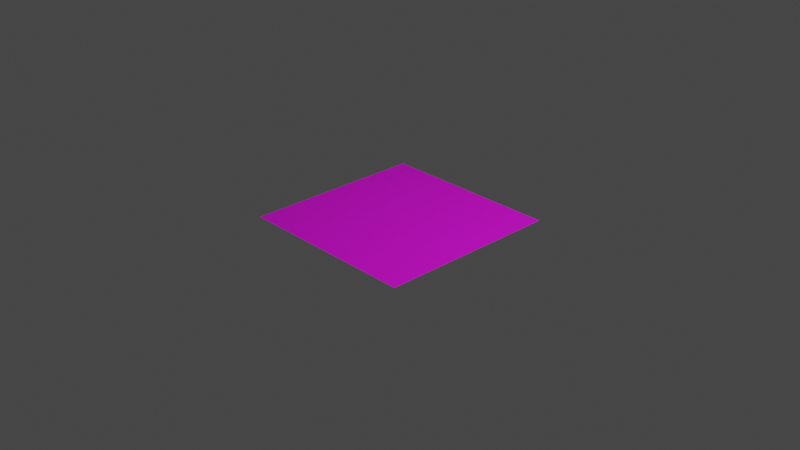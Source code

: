 # Source: character-default-uv.blend  (saved by Blender 3.1.7; exported with 4.5.12 LTS)
import bpy
from mathutils import Matrix  # noqa: F401  (used for matrix-valued properties, if any)

bpy.ops.wm.read_factory_settings(use_empty=True)
scene = bpy.context.scene
scene.name = 'Scene'

# ---- collections
col_collection = bpy.data.collections.new('Collection'); scene.collection.children.link(col_collection)

# ---- images (referenced by path relative to the original .blend; pixels are not part of the script)
import os
ASSET_DIR = os.environ.get("B2B_ASSET_DIR", "")  # directory of the original .blend (textures are referenced by path, not embedded)
HERE = os.path.dirname(os.path.abspath(__file__))  # packed textures are extracted next to this script under _unpacked/

def load_image(name, relpath, width, height, colorspace="sRGB"):
    """Load a texture the original file referenced (path relative to the .blend, or extracted next to this script)."""
    p = next((c for c in (os.path.join(HERE, relpath), os.path.join(ASSET_DIR, relpath)) if relpath and os.path.exists(c)), "")
    if p:
        img = bpy.data.images.load(p, check_existing=True)
        img.name = name
    else:  # same state as the original file: an image datablock whose file is absent (Cycles renders it pink)
        img = bpy.data.images.new(name, width, height)
        img.source = "FILE"
        img.filepath = "//" + (relpath or name)
    img.colorspace_settings.name = colorspace
    return img
img_efmv1xaa_05_bmp = load_image('efmv1xaa_05.bmp', 'Critters/efmv1xaa/efmv1xaa_05.bmp', 1024, 1024, 'sRGB')

# ---- materials (node trees are filled in below, after node groups)
mat_material_001 = bpy.data.materials.new('Material.001')
mat_material_001.use_transparent_shadow = False

# ---- material node trees
mat_material_001.use_nodes = True; mat_material_001.node_tree.nodes.clear()
_N = mat_material_001.node_tree.nodes; _L = mat_material_001.node_tree.links
n0 = _N.new('ShaderNodeBsdfPrincipled'); n0.name = 'Principled BSDF'; n0.location = (10, 300)
n0.distribution = 'GGX'
n0.subsurface_method = 'RANDOM_WALK_SKIN'
n0.inputs[3].default_value = 1.45
n0.inputs[27].default_value = (0.0, 0.0, 0.0, 1.0)
n0.inputs[28].default_value = 1.0
n1 = _N.new('ShaderNodeOutputMaterial'); n1.name = 'Material Output'; n1.location = (300, 300)
n2 = _N.new('ShaderNodeTexImage'); n2.name = 'Image Texture'; n2.location = (-430, 172)
n2.image = img_efmv1xaa_05_bmp
_L.new(n0.outputs[0], n1.inputs[0])
_L.new(n2.outputs[0], n0.inputs[0])
n1.is_active_output = True

# ---- world
world_world = bpy.data.worlds.new('World'); scene.world = world_world
world_world.use_nodes = True; world_world.node_tree.nodes.clear()
_N = world_world.node_tree.nodes; _L = world_world.node_tree.links
n0 = _N.new('ShaderNodeOutputWorld'); n0.name = 'World Output'; n0.location = (300, 300)
n1 = _N.new('ShaderNodeBackground'); n1.name = 'Background'; n1.location = (10, 300)
n1.inputs[0].default_value = (0.05088, 0.05088, 0.05088, 1.0)
_L.new(n1.outputs[0], n0.inputs[0])
n0.is_active_output = True
world_world.color = (0.05088, 0.05088, 0.05088)
world_world.use_sun_shadow = False
world_world.sun_shadow_jitter_overblur = 0.0

# ---- cameras
cam_camera = bpy.data.cameras.new('Camera')
cam_camera.clip_end = 100.0
cam_camera.ortho_scale = 7.314

# ---- lights
light_light = bpy.data.lights.new('Light', 'POINT')
light_light.transmission_factor = 0.0
light_light.energy = 1000.0
light_light.shadow_soft_size = 0.1
light_light.shadow_maximum_resolution = 0.006
light_light.use_absolute_resolution = True

# ---- meshes
me_plane = bpy.data.meshes.new('Plane')
me_plane.from_pydata([(-1.0, -1.0, 0.0), (1.0, -1.0, 0.0), (-1.0, 1.0, 0.0), (1.0, 1.0, 0.0)], [], [(0, 1, 3, 2)])
_uv = me_plane.uv_layers.new(name='UVMap')
_uv.uv.foreach_set('vector', [4.978, 0.005981, 0.5, -1.414, -3.978, 0.005981, 0.5, 1.426])
me_plane.materials.append(mat_material_001)
me_plane.use_remesh_fix_poles = True
me_plane.use_remesh_preserve_attributes = False
me_plane.update()

# ---- objects
ob_light = bpy.data.objects.new('Light', light_light)
ob_camera = bpy.data.objects.new('Camera', cam_camera)
ob_plane = bpy.data.objects.new('Plane', me_plane)

# ---- transforms, parenting, visibility, modifiers, constraints
ob_light.location = (4.076, 1.005, 5.904)
ob_light.rotation_euler = (0.6503, 0.05522, 1.866)
ob_light.lock_rotations_4d = False
ob_light.empty_display_type = 'ARROWS'
ob_light.color = (0.0, 0.0, 0.0, 0.0)
ob_light.lineart.crease_threshold = 0.0
ob_camera.location = (7.359, -6.926, 4.958)
ob_camera.rotation_euler = (1.109, 0.0, 0.8149)
ob_camera.lock_rotations_4d = False
ob_camera.empty_display_type = 'ARROWS'
ob_camera.color = (0.0, 0.0, 0.0, 0.0)
ob_camera.display_type = 'WIRE'
ob_camera.lineart.crease_threshold = 0.0
ob_plane.location = (0.0, 0.0, 0.0)

# ---- collection membership
col_collection.objects.link(ob_light)
col_collection.objects.link(ob_camera)
col_collection.objects.link(ob_plane)

# ---- scene / render settings (as saved in the file)
scene.camera = ob_camera
scene.frame_start = 1; scene.frame_end = 250; scene.frame_set(1)
scene.render.engine = 'BLENDER_EEVEE_NEXT'
scene.cycles.sampling_pattern = 'TABULATED_SOBOL'
scene.cycles.use_light_tree = False
scene.view_settings.view_transform = 'Filmic'
bpy.context.view_layer.update()
